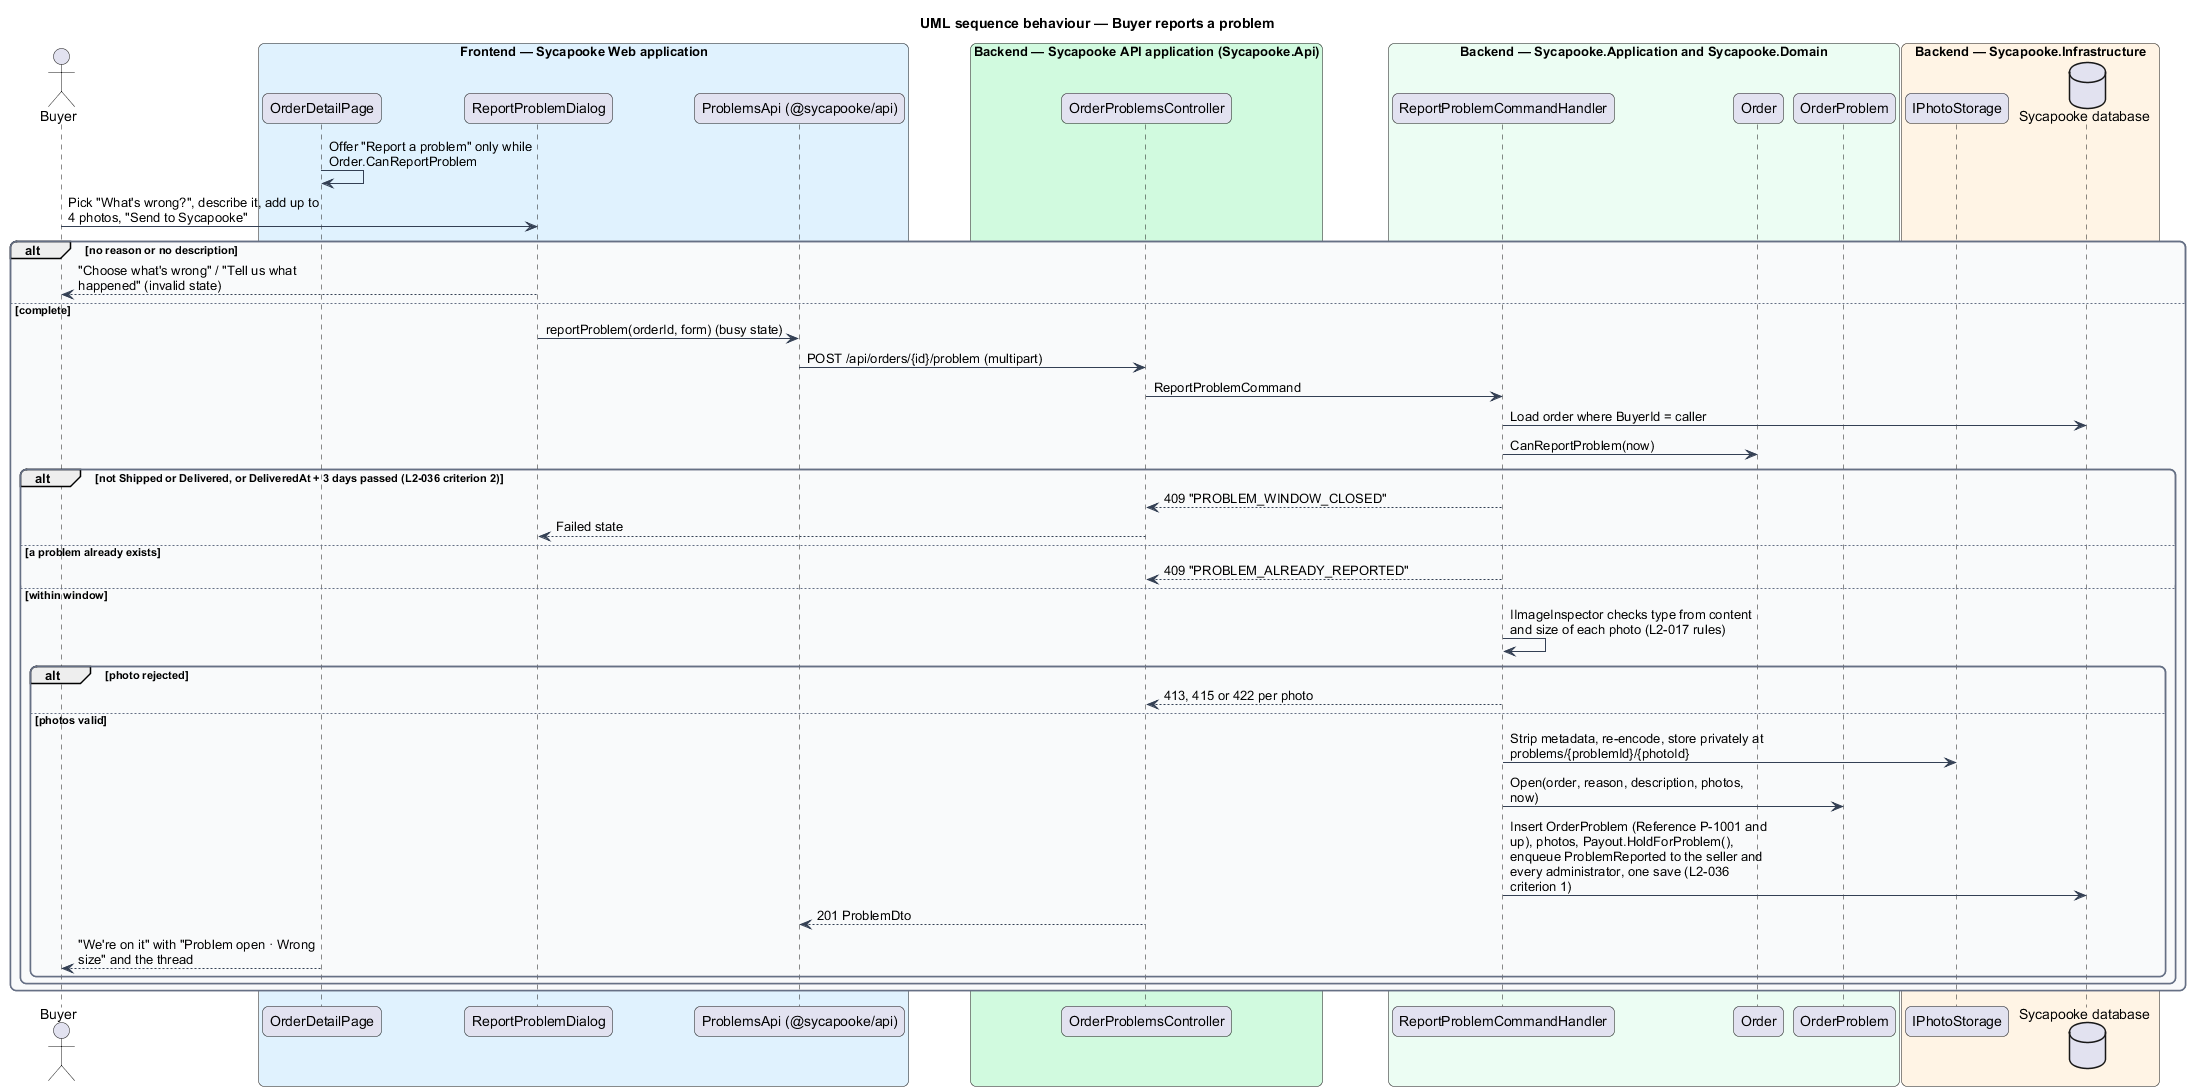

The diagram above was rendered by PlantUML. Its source (embedded in the PNG):
@startuml
title UML sequence behaviour — Buyer reports a problem
skinparam backgroundColor #FFFFFF
skinparam shadowing false
skinparam roundcorner 12
skinparam defaultFontName Arial
skinparam ArrowColor #344054
skinparam rectangle {
  BorderColor #344054
  FontColor #101828
}
skinparam package {
  BorderColor #667085
  FontColor #101828
  BackgroundColor #F9FAFB
}
skinparam sequenceMessageAlign left
skinparam maxMessageSize 260
actor "Buyer" as actor
box "Frontend — Sycapooke Web application" #E0F2FE
  participant "OrderDetailPage" as page
  participant "ReportProblemDialog" as dlg
  participant "ProblemsApi (@sycapooke/api)" as client
end box
box "Backend — Sycapooke API application (Sycapooke.Api)" #D1FADF
  participant "OrderProblemsController" as ctrl
end box
box "Backend — Sycapooke.Application and Sycapooke.Domain" #ECFDF3
  participant "ReportProblemCommandHandler" as h
  participant "Order" as order
  participant "OrderProblem" as prob
end box
box "Backend — Sycapooke.Infrastructure" #FFF4E5
  participant "IPhotoStorage" as store
  database "Sycapooke database" as db
end box
page -> page : Offer "Report a problem" only while Order.CanReportProblem
actor -> dlg : Pick "What's wrong?", describe it, add up to 4 photos, "Send to Sycapooke"
alt no reason or no description
  dlg --> actor : "Choose what's wrong" / "Tell us what happened" (invalid state)
else complete
  dlg -> client : reportProblem(orderId, form) (busy state)
  client -> ctrl : POST /api/orders/{id}/problem (multipart)
  ctrl -> h : ReportProblemCommand
  h -> db : Load order where BuyerId = caller
  h -> order : CanReportProblem(now)
  alt not Shipped or Delivered, or DeliveredAt + 3 days passed (L2-036 criterion 2)
    h --> ctrl : 409 "PROBLEM_WINDOW_CLOSED"
    ctrl --> dlg : Failed state
  else a problem already exists
    h --> ctrl : 409 "PROBLEM_ALREADY_REPORTED"
  else within window
    h -> h : IImageInspector checks type from content and size of each photo (L2-017 rules)
    alt photo rejected
      h --> ctrl : 413, 415 or 422 per photo
    else photos valid
      h -> store : Strip metadata, re-encode, store privately at problems/{problemId}/{photoId}
      h -> prob : Open(order, reason, description, photos, now)
      h -> db : Insert OrderProblem (Reference P-1001 and up), photos, Payout.HoldForProblem(), enqueue ProblemReported to the seller and every administrator, one save (L2-036 criterion 1)
      ctrl --> client : 201 ProblemDto
      page --> actor : "We're on it" with "Problem open · Wrong size" and the thread
    end
  end
end
@enduml